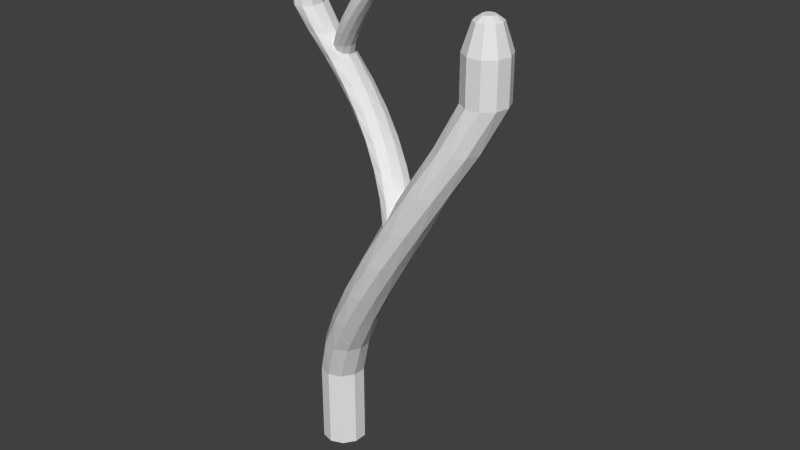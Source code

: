 # Source: cactus4.blend  (saved by Blender 2.76.0; exported with 4.5.12 LTS)
import bpy
from mathutils import Matrix  # noqa: F401  (used for matrix-valued properties, if any)

bpy.ops.wm.read_factory_settings(use_empty=True)
scene = bpy.context.scene
scene.name = 'Scene'

# ---- collections
col_collection_1 = bpy.data.collections.new('Collection 1'); scene.collection.children.link(col_collection_1)

# ---- world
world_world = bpy.data.worlds.new('World'); scene.world = world_world
world_world.color = (0.05088, 0.05088, 0.05088)
world_world.use_sun_shadow = False
world_world.sun_shadow_jitter_overblur = 0.0
world_world.cycles.sampling_method = 'MANUAL'
world_world.cycles.sample_map_resolution = 256

# ---- meshes
me_cylinder_002 = bpy.data.meshes.new('Cylinder.002')
me_cylinder_002.from_pydata([(0.5932, 0.2026, 3.608), (0.6249, 0.205, 3.608), (0.6529, 0.1839, 3.609), (0.6663, 0.1475, 3.609), (0.6601, 0.1096, 3.609), (0.6366, 0.08472, 3.609), (0.6049, 0.08245, 3.609), (0.5769, 0.1036, 3.609), (0.5635, 0.14, 3.608), (0.5697, 0.1777, 3.608), (0.65, 0.3508, 3.41), (0.5402, 0.3435, 3.408), (0.747, 0.2721, 3.42), (0.7942, 0.1369, 3.435), (0.7734, -0.001654, 3.447), (0.6928, -0.09192, 3.453), (0.5833, -0.09993, 3.451), (0.4865, -0.02056, 3.439), (0.439, 0.1165, 3.422), (0.4595, 0.255, 3.411), (0.6361, 0.2724, 3.576), (0.5691, 0.2674, 3.576), (0.6951, 0.2278, 3.577), (0.7235, 0.1503, 3.579), (0.7104, 0.06967, 3.581), (0.6609, 0.01712, 3.581), (0.5939, 0.0127, 3.58), (0.5349, 0.05787, 3.578), (0.5065, 0.1351, 3.577), (0.5196, 0.215, 3.576), (-0.7715, 0.5016, 0.8267), (-0.6607, 0.4212, 1.113), (-0.4962, 0.3305, 1.399), (-0.3226, 0.2661, 1.686), (-0.1431, 0.2291, 1.972), (0.03912, 0.2202, 2.259), (0.2207, 0.2396, 2.545), (0.3984, 0.2868, 2.831), (0.5402, 0.3437, 3.121), (0.6499, 0.3525, 3.121), (0.5083, 0.2814, 2.831), (0.329, 0.2171, 2.545), (0.1438, 0.1812, 2.259), (-0.04384, 0.1743, 1.972), (-0.2306, 0.1964, 1.686), (-0.4131, 0.2473, 1.399), (-0.5881, 0.3259, 1.113), (-0.7072, 0.3986, 0.8267), (0.7467, 0.2771, 3.126), (0.5973, 0.1976, 2.831), (0.4074, 0.1204, 2.545), (0.2103, 0.07326, 2.259), (0.009532, 0.057, 1.972), (-0.1913, 0.07195, 1.686), (-0.3887, 0.1178, 1.399), (-0.5789, 0.1938, 1.113), (-0.709, 0.2661, 0.8267), (0.7939, 0.1422, 3.14), (0.6313, 0.06767, 2.831), (0.4261, -0.01365, 2.545), (0.2133, -0.06249, 2.259), (-0.003331, -0.07798, 1.972), (-0.2198, -0.05982, 1.686), (-0.4321, -0.008348, 1.399), (-0.6366, 0.07551, 1.113), (-0.7764, 0.1548, 0.8267), (0.7738, -0.00185, 3.159), (0.5975, -0.05892, 2.831), (0.3778, -0.1339, 2.545), (0.1515, -0.1742, 2.259), (-0.07752, -0.1791, 1.972), (-0.305, -0.1485, 1.686), (-0.5269, -0.08308, 1.399), (-0.7392, 0.01612, 1.113), (-0.8835, 0.1071, 0.8267), (0.6937, -0.09463, 3.168), (0.5086, -0.1338, 2.831), (0.2811, -0.1943, 2.545), (0.0486, -0.2191, 2.259), (-0.1847, -0.2077, 1.972), (-0.4146, -0.1603, 1.686), (-0.6368, -0.07781, 1.399), (-0.8475, 0.03834, 1.113), (-0.9894, 0.1412, 0.8267), (0.584, -0.1011, 3.164), (0.3987, -0.1283, 2.831), (0.1728, -0.1719, 2.545), (-0.0561, -0.1801, 2.259), (-0.2839, -0.1529, 1.972), (-0.5065, -0.09065, 1.686), (-0.7199, 0.005452, 1.399), (-0.9202, 0.1337, 1.113), (-1.054, 0.2442, 0.8267), (0.487, -0.02122, 3.153), (0.3098, -0.0446, 2.831), (0.09437, -0.07517, 2.545), (-0.1226, -0.07215, 2.259), (-0.3373, -0.03559, 1.972), (-0.5458, 0.03384, 1.686), (-0.7444, 0.1349, 1.399), (-0.9294, 0.2657, 1.113), (-1.052, 0.3767, 0.8267), (0.4395, 0.1143, 3.138), (0.2757, 0.08538, 2.831), (0.0757, 0.0589, 2.545), (-0.1255, 0.0636, 2.259), (-0.3244, 0.09939, 1.972), (-0.5174, 0.1656, 1.686), (-0.7009, 0.2611, 1.399), (-0.8716, 0.3841, 1.113), (-0.9845, 0.488, 0.8267), (0.4597, 0.254, 3.126), (0.3095, 0.212, 2.831), (0.124, 0.1791, 2.545), (-0.06377, 0.1753, 2.259), (-0.2502, 0.2005, 1.972), (-0.4321, 0.2543, 1.686), (-0.6061, 0.3358, 1.399), (-0.769, 0.4435, 1.113), (-0.8774, 0.5357, 0.8267), (-1.385, 0.00886, 2.456), (-1.432, 0.00533, 2.456), (-1.473, 0.03647, 2.457), (-1.493, 0.09044, 2.457), (-1.484, 0.1466, 2.458), (-1.449, 0.1834, 2.458), (-1.402, 0.1867, 2.457), (-1.361, 0.1555, 2.457), (-1.341, 0.1016, 2.456), (-1.35, 0.04562, 2.456), (-1.469, -0.2106, 2.162), (-1.306, -0.1998, 2.159), (-1.613, -0.09407, 2.177), (-1.683, 0.1062, 2.199), (-1.652, 0.3113, 2.217), (-1.532, 0.445, 2.226), (-1.37, 0.4568, 2.223), (-1.227, 0.3393, 2.206), (-1.157, 0.1364, 2.181), (-1.187, -0.06884, 2.164), (-1.448, -0.09461, 2.409), (-1.349, -0.0872, 2.408), (-1.536, -0.02854, 2.41), (-1.578, 0.08625, 2.413), (-1.559, 0.2057, 2.416), (-1.485, 0.2835, 2.416), (-1.386, 0.29, 2.414), (-1.299, 0.2231, 2.411), (-1.257, 0.1087, 2.409), (-1.276, -0.009605, 2.408), (0.636, -0.4339, -1.663), (0.4719, -0.315, -1.239), (0.2283, -0.1806, -0.8148), (-0.02879, -0.08522, -0.3907), (-0.2946, -0.03043, 0.03337), (-0.5644, -0.01725, 0.4574), (-0.8333, -0.04591, 0.8815), (-1.096, -0.1159, 1.306), (-1.306, -0.2001, 1.734), (-1.469, -0.2131, 1.734), (-1.259, -0.1078, 1.306), (-0.9936, -0.01271, 0.8815), (-0.7194, 0.04046, 0.4574), (-0.4416, 0.05073, 0.03337), (-0.165, 0.01794, -0.3907), (0.1053, -0.05735, -0.8148), (0.3644, -0.1738, -1.239), (0.5407, -0.2814, -1.663), (-1.612, -0.1015, 1.742), (-1.391, 0.01615, 1.306), (-1.11, 0.1305, 0.8815), (-0.8179, 0.2004, 0.4574), (-0.5206, 0.2244, 0.03337), (-0.2231, 0.2023, -0.3907), (0.06908, 0.1343, -0.8148), (0.3508, 0.02181, -1.239), (0.5435, -0.08527, -1.663), (-1.682, 0.0982, 1.763), (-1.441, 0.2086, 1.306), (-1.137, 0.3291, 0.8815), (-0.8223, 0.4014, 0.4574), (-0.5015, 0.4243, 0.03337), (-0.181, 0.3974, -0.3907), (0.1335, 0.3212, -0.8148), (0.4363, 0.197, -1.239), (0.6432, 0.07963, -1.663), (-1.652, 0.3116, 1.792), (-1.391, 0.3961, 1.306), (-1.066, 0.5071, 0.8815), (-0.7308, 0.5667, 0.4574), (-0.3917, 0.574, 0.03337), (-0.05478, 0.5288, -0.3907), (0.2738, 0.4319, -0.8148), (0.5882, 0.285, -1.239), (0.8018, 0.1503, -1.663), (-1.534, 0.449, 1.805), (-1.26, 0.5069, 1.306), (-0.9228, 0.5966, 0.8815), (-0.5784, 0.6333, 0.4574), (-0.233, 0.6164, 0.03337), (0.1074, 0.5462, -0.3907), (0.4366, 0.4241, -0.8148), (0.7486, 0.2521, -1.239), (0.9587, 0.09971, -1.663), (-1.371, 0.4585, 1.799), (-1.097, 0.4988, 1.306), (-0.7624, 0.5634, 0.8815), (-0.4234, 0.5756, 0.4574), (-0.08603, 0.5352, 0.03337), (0.2436, 0.4431, -0.3907), (0.5596, 0.3008, -0.8148), (0.8562, 0.1109, -1.239), (1.054, -0.05278, -1.663), (-1.228, 0.3403, 1.781), (-0.9652, 0.3749, 1.306), (-0.6462, 0.4202, 0.8815), (-0.3249, 0.4157, 0.4574), (-0.006988, 0.3615, 0.03337), (0.3018, 0.2587, -0.3907), (0.5958, 0.1091, -0.8148), (0.8698, -0.0847, -1.239), (1.051, -0.2489, -1.663), (-1.157, 0.1395, 1.76), (-0.9147, 0.1824, 1.306), (-0.6186, 0.2216, 0.8815), (-0.3206, 0.2147, 0.4574), (-0.02604, 0.1617, 0.03337), (0.2597, 0.0636, -0.3907), (0.5314, -0.07778, -0.8148), (0.7843, -0.2599, -1.239), (0.9515, -0.4139, -1.663), (-1.187, -0.0673, 1.742), (-0.9649, -0.005056, 1.306), (-0.69, 0.04359, 0.8815), (-0.412, 0.04929, 0.4574), (-0.1359, 0.01194, 0.03337), (0.1334, -0.06778, -0.3907), (0.391, -0.1884, -0.8148), (0.6323, -0.3479, -1.239), (0.7929, -0.4845, -1.663), (-1.026, 0.9082, -7.49), (2.193, 0.2976, 2.197), (-0.8738, 0.6978, -7.49), (2.268, 0.3026, 2.197), (-0.8782, 0.427, -7.49), (2.334, 0.2602, 2.197), (-1.037, 0.1994, -7.49), (2.366, 0.1863, 2.197), (-1.29, 0.1019, -7.49), (2.351, 0.1093, 2.197), (-1.539, 0.1717, -7.49), (2.296, 0.0586, 2.197), (-1.691, 0.3822, -7.49), (2.221, 0.0535, 2.197), (-1.687, 0.6529, -7.49), (2.155, 0.09599, 2.197), (-1.528, 0.8805, -7.49), (2.123, 0.1698, 2.197), (-1.275, 0.978, -7.49), (2.138, 0.2468, 2.197), (2.326, 0.6085, 1.608), (2.068, 0.5909, 1.608), (2.554, 0.4617, 1.608), (2.663, 0.2066, 1.608), (2.613, -0.05944, 1.608), (2.421, -0.2347, 1.608), (2.162, -0.2523, 1.608), (1.935, -0.1055, 1.608), (1.825, 0.1496, 1.608), (1.876, 0.4156, 1.608), (2.294, 0.4408, 2.104), (2.136, 0.4301, 2.104), (2.433, 0.3512, 2.104), (2.5, 0.1955, 2.104), (2.469, 0.03308, 2.104), (2.352, -0.07393, 2.104), (2.194, -0.08467, 2.104), (2.055, 0.004944, 2.104), (1.989, 0.1607, 2.104), (2.02, 0.3231, 2.104), (-1.026, 0.9082, -6.663), (-1.026, 0.9082, -5.835), (-0.7642, 0.744, -5.008), (-0.3761, 0.5587, -4.181), (0.03332, 0.427, -3.354), (0.4567, 0.3513, -2.527), (0.8864, 0.3331, -1.7), (1.315, 0.3727, -0.8728), (1.734, 0.4693, -0.04574), (2.068, 0.5909, 0.7814), (2.326, 0.6085, 0.7814), (1.993, 0.4581, -0.04574), (1.57, 0.3269, -0.8728), (1.133, 0.2535, -1.7), (0.6908, 0.2393, -2.527), (0.2502, 0.2846, -3.354), (-0.1802, 0.3885, -4.181), (-0.5929, 0.5491, -5.008), (-0.8738, 0.6978, -5.835), (-0.8738, 0.6978, -6.663), (2.554, 0.4617, 0.7814), (2.203, 0.287, -0.04574), (1.755, 0.1292, -0.8728), (1.29, 0.03281, -1.7), (0.8166, -0.0004147, -2.527), (0.3429, 0.03014, -3.354), (-0.1226, 0.1239, -4.181), (-0.5712, 0.2792, -5.008), (-0.8782, 0.427, -5.835), (-0.8782, 0.427, -6.663), (2.663, 0.2066, 0.7814), (2.283, 0.0214, -0.04574), (1.799, -0.1448, -0.8728), (1.297, -0.2446, -1.7), (0.7863, -0.2763, -2.527), (0.2758, -0.2392, -3.354), (-0.2251, -0.134, -4.181), (-0.7074, 0.03741, -5.008), (-1.037, 0.1994, -5.835), (-1.037, 0.1994, -6.663), (2.613, -0.05944, 0.7814), (2.203, -0.2373, -0.04574), (1.685, -0.3905, -0.8728), (1.151, -0.4729, -1.7), (0.6113, -0.4829, -2.527), (0.07472, -0.4205, -3.354), (-0.4487, -0.2867, -4.181), (-0.9494, -0.08398, -5.008), (-1.29, 0.1019, -5.835), (-1.29, 0.1019, -6.663), (2.421, -0.2347, 0.7814), (1.994, -0.3903, -0.04574), (1.457, -0.514, -0.8728), (0.9088, -0.5647, -1.7), (0.3585, -0.5414, -2.527), (-0.1836, -0.4446, -3.354), (-0.7079, -0.2759, -4.181), (-1.205, -0.03856, -5.008), (-1.539, 0.1717, -5.835), (-1.539, 0.1717, -6.663), (2.162, -0.2523, 0.7814), (1.735, -0.3792, -0.04574), (1.202, -0.4682, -0.8728), (0.6618, -0.4851, -1.7), (0.1245, -0.4294, -2.527), (-0.4005, -0.3022, -3.354), (-0.9038, -0.1058, -4.181), (-1.376, 0.1563, -5.008), (-1.691, 0.3822, -5.835), (-1.691, 0.3822, -6.663), (1.935, -0.1055, 0.7814), (1.525, -0.2081, -0.04574), (1.017, -0.2706, -0.8728), (0.505, -0.2644, -1.7), (-0.001398, -0.1897, -2.527), (-0.4932, -0.04775, -3.354), (-0.9615, 0.1588, -4.181), (-1.398, 0.4262, -5.008), (-1.687, 0.6529, -5.835), (-1.687, 0.6529, -6.663), (1.825, 0.1496, 0.7814), (1.444, 0.05758, -0.04574), (0.9727, 0.003473, -0.8728), (0.498, 0.01308, -1.7), (0.02894, 0.08621, -2.527), (-0.4261, 0.2216, -3.354), (-0.8589, 0.4167, -4.181), (-1.262, 0.6681, -5.008), (-1.528, 0.8805, -5.835), (-1.528, 0.8805, -6.663), (1.876, 0.4156, 0.7814), (1.524, 0.3163, -0.04574), (1.087, 0.2492, -0.8728), (0.6438, 0.2413, -1.7), (0.2039, 0.2929, -2.527), (-0.225, 0.4029, -3.354), (-0.6354, 0.5694, -4.181), (-1.02, 0.7895, -5.008), (-1.275, 0.978, -5.835), (-1.275, 0.978, -6.663)], [], [(38, 11, 10, 39), (39, 10, 12, 48), (48, 12, 13, 57), (57, 13, 14, 66), (66, 14, 15, 75), (75, 15, 16, 84), (84, 16, 17, 93), (93, 17, 18, 102), (1, 0, 9, 8, 7, 6, 5, 4, 3, 2), (111, 19, 11, 38), (102, 18, 19, 111), (21, 20, 10, 11), (20, 22, 12, 10), (22, 23, 13, 12), (23, 24, 14, 13), (24, 25, 15, 14), (25, 26, 16, 15), (26, 27, 17, 16), (27, 28, 18, 17), (28, 29, 19, 18), (29, 21, 11, 19), (0, 1, 20, 21), (1, 2, 22, 20), (2, 3, 23, 22), (3, 4, 24, 23), (4, 5, 25, 24), (5, 6, 26, 25), (6, 7, 27, 26), (7, 8, 28, 27), (8, 9, 29, 28), (9, 0, 21, 29), (110, 109, 118, 119), (109, 108, 117, 118), (108, 107, 116, 117), (107, 106, 115, 116), (106, 105, 114, 115), (105, 104, 113, 114), (104, 103, 112, 113), (103, 102, 111, 112), (119, 118, 31, 30), (118, 117, 32, 31), (117, 116, 33, 32), (116, 115, 34, 33), (115, 114, 35, 34), (114, 113, 36, 35), (113, 112, 37, 36), (112, 111, 38, 37), (101, 100, 109, 110), (100, 99, 108, 109), (99, 98, 107, 108), (98, 97, 106, 107), (97, 96, 105, 106), (96, 95, 104, 105), (95, 94, 103, 104), (94, 93, 102, 103), (92, 91, 100, 101), (91, 90, 99, 100), (90, 89, 98, 99), (89, 88, 97, 98), (88, 87, 96, 97), (87, 86, 95, 96), (86, 85, 94, 95), (85, 84, 93, 94), (83, 82, 91, 92), (82, 81, 90, 91), (81, 80, 89, 90), (80, 79, 88, 89), (79, 78, 87, 88), (78, 77, 86, 87), (77, 76, 85, 86), (76, 75, 84, 85), (74, 73, 82, 83), (73, 72, 81, 82), (72, 71, 80, 81), (71, 70, 79, 80), (70, 69, 78, 79), (69, 68, 77, 78), (68, 67, 76, 77), (67, 66, 75, 76), (65, 64, 73, 74), (64, 63, 72, 73), (63, 62, 71, 72), (62, 61, 70, 71), (61, 60, 69, 70), (60, 59, 68, 69), (59, 58, 67, 68), (58, 57, 66, 67), (56, 55, 64, 65), (55, 54, 63, 64), (54, 53, 62, 63), (53, 52, 61, 62), (52, 51, 60, 61), (51, 50, 59, 60), (50, 49, 58, 59), (49, 48, 57, 58), (47, 46, 55, 56), (46, 45, 54, 55), (45, 44, 53, 54), (44, 43, 52, 53), (43, 42, 51, 52), (42, 41, 50, 51), (41, 40, 49, 50), (40, 39, 48, 49), (30, 31, 46, 47), (31, 32, 45, 46), (32, 33, 44, 45), (33, 34, 43, 44), (34, 35, 42, 43), (35, 36, 41, 42), (36, 37, 40, 41), (37, 38, 39, 40), (158, 131, 130, 159), (159, 130, 132, 168), (168, 132, 133, 177), (177, 133, 134, 186), (186, 134, 135, 195), (195, 135, 136, 204), (204, 136, 137, 213), (213, 137, 138, 222), (121, 120, 129, 128, 127, 126, 125, 124, 123, 122), (231, 139, 131, 158), (222, 138, 139, 231), (141, 140, 130, 131), (140, 142, 132, 130), (142, 143, 133, 132), (143, 144, 134, 133), (144, 145, 135, 134), (145, 146, 136, 135), (146, 147, 137, 136), (147, 148, 138, 137), (148, 149, 139, 138), (149, 141, 131, 139), (120, 121, 140, 141), (121, 122, 142, 140), (122, 123, 143, 142), (123, 124, 144, 143), (124, 125, 145, 144), (125, 126, 146, 145), (126, 127, 147, 146), (127, 128, 148, 147), (128, 129, 149, 148), (129, 120, 141, 149), (230, 229, 238, 239), (229, 228, 237, 238), (228, 227, 236, 237), (227, 226, 235, 236), (226, 225, 234, 235), (225, 224, 233, 234), (224, 223, 232, 233), (223, 222, 231, 232), (239, 238, 151, 150), (238, 237, 152, 151), (237, 236, 153, 152), (236, 235, 154, 153), (235, 234, 155, 154), (234, 233, 156, 155), (233, 232, 157, 156), (232, 231, 158, 157), (221, 220, 229, 230), (220, 219, 228, 229), (219, 218, 227, 228), (218, 217, 226, 227), (217, 216, 225, 226), (216, 215, 224, 225), (215, 214, 223, 224), (214, 213, 222, 223), (212, 211, 220, 221), (211, 210, 219, 220), (210, 209, 218, 219), (209, 208, 217, 218), (208, 207, 216, 217), (207, 206, 215, 216), (206, 205, 214, 215), (205, 204, 213, 214), (203, 202, 211, 212), (202, 201, 210, 211), (201, 200, 209, 210), (200, 199, 208, 209), (199, 198, 207, 208), (198, 197, 206, 207), (197, 196, 205, 206), (196, 195, 204, 205), (194, 193, 202, 203), (193, 192, 201, 202), (192, 191, 200, 201), (191, 190, 199, 200), (190, 189, 198, 199), (189, 188, 197, 198), (188, 187, 196, 197), (187, 186, 195, 196), (185, 184, 193, 194), (184, 183, 192, 193), (183, 182, 191, 192), (182, 181, 190, 191), (181, 180, 189, 190), (180, 179, 188, 189), (179, 178, 187, 188), (178, 177, 186, 187), (176, 175, 184, 185), (175, 174, 183, 184), (174, 173, 182, 183), (173, 172, 181, 182), (172, 171, 180, 181), (171, 170, 179, 180), (170, 169, 178, 179), (169, 168, 177, 178), (167, 166, 175, 176), (166, 165, 174, 175), (165, 164, 173, 174), (164, 163, 172, 173), (163, 162, 171, 172), (162, 161, 170, 171), (161, 160, 169, 170), (160, 159, 168, 169), (150, 151, 166, 167), (151, 152, 165, 166), (152, 153, 164, 165), (153, 154, 163, 164), (154, 155, 162, 163), (155, 156, 161, 162), (156, 157, 160, 161), (157, 158, 159, 160), (289, 261, 260, 290), (290, 260, 262, 300), (300, 262, 263, 310), (310, 263, 264, 320), (320, 264, 265, 330), (330, 265, 266, 340), (340, 266, 267, 350), (350, 267, 268, 360), (243, 241, 259, 257, 255, 253, 251, 249, 247, 245), (370, 269, 261, 289), (360, 268, 269, 370), (240, 242, 244, 246, 248, 250, 252, 254, 256, 258), (271, 270, 260, 261), (270, 272, 262, 260), (272, 273, 263, 262), (273, 274, 264, 263), (274, 275, 265, 264), (275, 276, 266, 265), (276, 277, 267, 266), (277, 278, 268, 267), (278, 279, 269, 268), (279, 271, 261, 269), (241, 243, 270, 271), (243, 245, 272, 270), (245, 247, 273, 272), (247, 249, 274, 273), (249, 251, 275, 274), (251, 253, 276, 275), (253, 255, 277, 276), (255, 257, 278, 277), (257, 259, 279, 278), (259, 241, 271, 279), (256, 369, 379, 258), (369, 368, 378, 379), (368, 367, 377, 378), (367, 366, 376, 377), (366, 365, 375, 376), (365, 364, 374, 375), (364, 363, 373, 374), (363, 362, 372, 373), (362, 361, 371, 372), (361, 360, 370, 371), (258, 379, 280, 240), (379, 378, 281, 280), (378, 377, 282, 281), (377, 376, 283, 282), (376, 375, 284, 283), (375, 374, 285, 284), (374, 373, 286, 285), (373, 372, 287, 286), (372, 371, 288, 287), (371, 370, 289, 288), (254, 359, 369, 256), (359, 358, 368, 369), (358, 357, 367, 368), (357, 356, 366, 367), (356, 355, 365, 366), (355, 354, 364, 365), (354, 353, 363, 364), (353, 352, 362, 363), (352, 351, 361, 362), (351, 350, 360, 361), (252, 349, 359, 254), (349, 348, 358, 359), (348, 347, 357, 358), (347, 346, 356, 357), (346, 345, 355, 356), (345, 344, 354, 355), (344, 343, 353, 354), (343, 342, 352, 353), (342, 341, 351, 352), (341, 340, 350, 351), (250, 339, 349, 252), (339, 338, 348, 349), (338, 337, 347, 348), (337, 336, 346, 347), (336, 335, 345, 346), (335, 334, 344, 345), (334, 333, 343, 344), (333, 332, 342, 343), (332, 331, 341, 342), (331, 330, 340, 341), (248, 329, 339, 250), (329, 328, 338, 339), (328, 327, 337, 338), (327, 326, 336, 337), (326, 325, 335, 336), (325, 324, 334, 335), (324, 323, 333, 334), (323, 322, 332, 333), (322, 321, 331, 332), (321, 320, 330, 331), (246, 319, 329, 248), (319, 318, 328, 329), (318, 317, 327, 328), (317, 316, 326, 327), (316, 315, 325, 326), (315, 314, 324, 325), (314, 313, 323, 324), (313, 312, 322, 323), (312, 311, 321, 322), (311, 310, 320, 321), (244, 309, 319, 246), (309, 308, 318, 319), (308, 307, 317, 318), (307, 306, 316, 317), (306, 305, 315, 316), (305, 304, 314, 315), (304, 303, 313, 314), (303, 302, 312, 313), (302, 301, 311, 312), (301, 300, 310, 311), (242, 299, 309, 244), (299, 298, 308, 309), (298, 297, 307, 308), (297, 296, 306, 307), (296, 295, 305, 306), (295, 294, 304, 305), (294, 293, 303, 304), (293, 292, 302, 303), (292, 291, 301, 302), (291, 290, 300, 301), (240, 280, 299, 242), (280, 281, 298, 299), (281, 282, 297, 298), (282, 283, 296, 297), (283, 284, 295, 296), (284, 285, 294, 295), (285, 286, 293, 294), (286, 287, 292, 293), (287, 288, 291, 292), (288, 289, 290, 291)])
me_cylinder_002.use_remesh_preserve_volume = False
me_cylinder_002.use_remesh_preserve_attributes = False
me_cylinder_002.use_mirror_vertex_groups = False
me_cylinder_002.update()

# ---- objects
ob_cylinder_002 = bpy.data.objects.new('Cylinder.002', me_cylinder_002)

# ---- transforms, parenting, visibility, modifiers, constraints
ob_cylinder_002.location = (-0.3947, 0.0572, 3.641)
ob_cylinder_002.rotation_euler = (0.0, -0.0, 6.283)
ob_cylinder_002.scale = (0.4893, 0.4893, 0.4893)
ob_cylinder_002.lineart.crease_threshold = 0.0

# ---- collection membership
col_collection_1.objects.link(ob_cylinder_002)

# ---- scene / render settings (as saved in the file)
scene.frame_start = 1; scene.frame_end = 250; scene.frame_set(1)
scene.render.engine = 'BLENDER_EEVEE_NEXT'
scene.render.resolution_percentage = 50
scene.render.dither_intensity = 0.0
scene.cycles.use_denoising = False
scene.cycles.samples = 10
scene.cycles.sampling_pattern = 'TABULATED_SOBOL'
scene.cycles.light_sampling_threshold = 0.0
scene.cycles.use_adaptive_sampling = False
scene.cycles.use_light_tree = False
scene.cycles.blur_glossy = 0.0
scene.cycles.pixel_filter_type = 'GAUSSIAN'
scene.cycles.sample_clamp_indirect = 0.0
scene.view_settings.view_transform = 'Standard'
bpy.context.view_layer.update()

# ---- added for rendering (the .blend has no active camera and no usable light): camera, sun
cam_auto = bpy.data.cameras.new('AutoCamera')
cam_auto.lens = 50.0
cam_auto.sensor_width = 36.0
cam_auto.clip_end = 1000.0
ob_auto_camera = bpy.data.objects.new('AutoCamera', cam_auto)
scene.collection.objects.link(ob_auto_camera)
ob_auto_camera.location = (5.28533, -6.37238, 7.04589)
ob_auto_camera.rotation_euler = (1.09748, -7.21219e-08, 0.694738)
scene.camera = ob_auto_camera
light_auto_sun = bpy.data.lights.new('AutoSun', 'SUN')
light_auto_sun.energy = 3.0
light_auto_sun.angle = 0.0523599
ob_auto_sun = bpy.data.objects.new('AutoSun', light_auto_sun)
scene.collection.objects.link(ob_auto_sun)
ob_auto_sun.rotation_euler = (0.872665, 0.174533, 0.523599)
bpy.context.view_layer.update()
